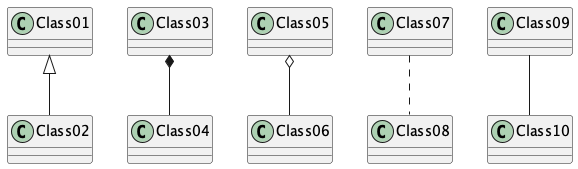

The diagram above was rendered by PlantUML. Its source (embedded in the PNG):
@startuml relationships
' Relationships Example
Class01 <|-- Class02    
Class03 *-- Class04     
Class05 o-- Class06     
Class07 .. Class08      
Class09 -- Class10      
@enduml